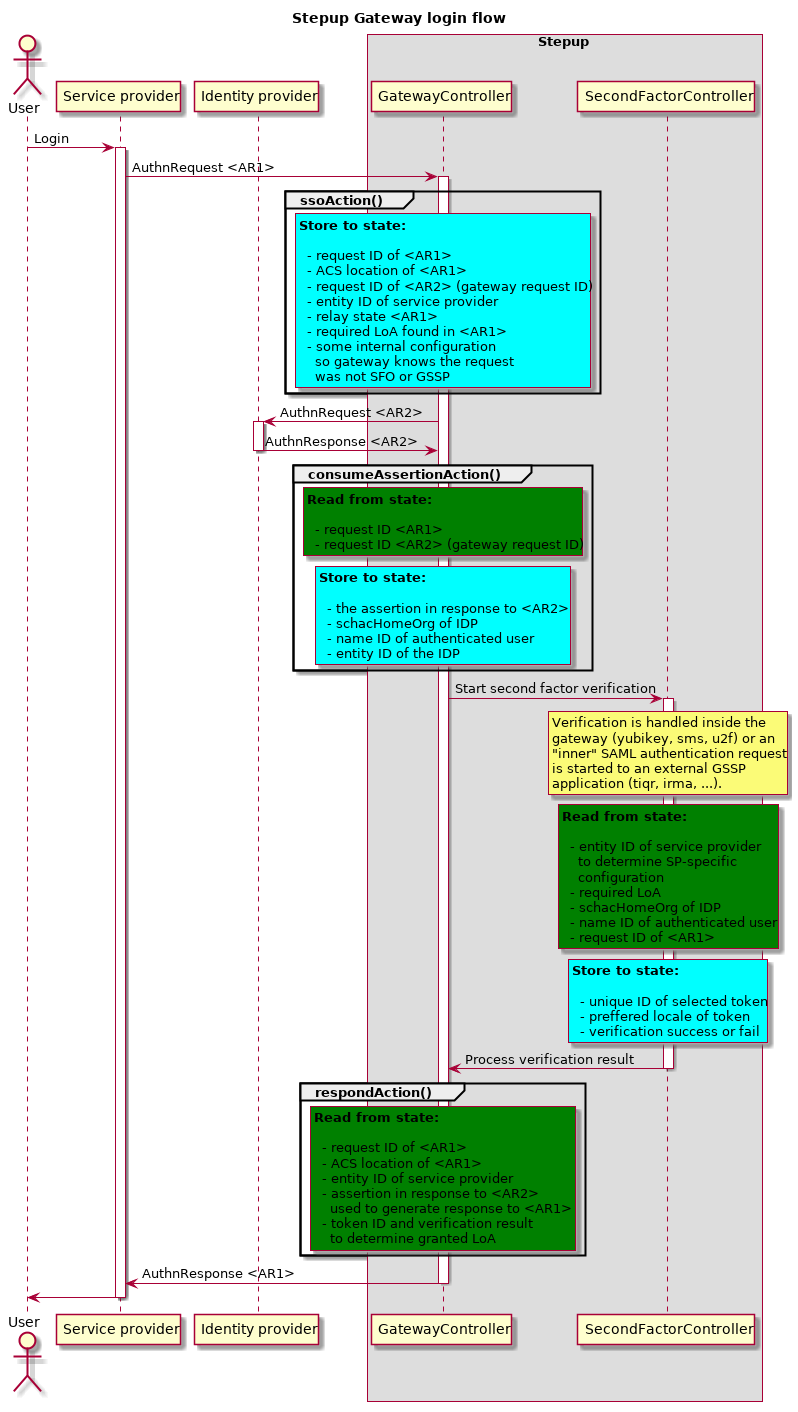

The diagram above was rendered by PlantUML. Its source (embedded in the PNG):
@startuml diagrams/gateway-state-login-flow.png

title Stepup Gateway login flow
actor User

participant "Service provider" as SP
participant "Identity provider" as IDP
box "Stepup"
    participant "GatewayController" as GW
    participant "SecondFactorController" as SF
end box

User -> SP: Login
activate SP

    SP -> GW: AuthnRequest <AR1>
    activate GW

        group ssoAction()
            rnote over GW #aqua
            **Store to state:**

              - request ID of <AR1>
              - ACS location of <AR1>
              - request ID of <AR2> (gateway request ID)
              - entity ID of service provider
              - relay state <AR1>
              - required LoA found in <AR1>
              - some internal configuration
                so gateway knows the request
                was not SFO or GSSP
            end note
        end

        GW -> IDP: AuthnRequest <AR2>
        activate IDP
            IDP -> GW: AuthnResponse <AR2>
        deactivate IDP

        group consumeAssertionAction()
            rnote over GW #green
            **Read from state:**

              - request ID <AR1>
              - request ID <AR2> (gateway request ID)
            end note

            rnote over GW #aqua
            **Store to state:**

              - the assertion in response to <AR2>
              - schacHomeOrg of IDP
              - name ID of authenticated user
              - entity ID of the IDP
            end note
        end

        GW -> SF: Start second factor verification
        activate SF
            rnote over SF
                Verification is handled inside the
                gateway (yubikey, sms, u2f) or an
                "inner" SAML authentication request
                is started to an external GSSP
                application (tiqr, irma, ...).
            end note
            rnote over SF #green
            **Read from state:**

              - entity ID of service provider
                to determine SP-specific
                configuration
              - required LoA
              - schacHomeOrg of IDP
              - name ID of authenticated user
              - request ID of <AR1>
            end note

            rnote over SF #aqua
            **Store to state:**

              - unique ID of selected token
              - preffered locale of token
              - verification success or fail
            end note

            SF -> GW: Process verification result
        deactivate SF

        group respondAction()
            rnote over GW #green
            **Read from state:**

              - request ID of <AR1>
              - ACS location of <AR1>
              - entity ID of service provider
              - assertion in response to <AR2>
                used to generate response to <AR1>
              - token ID and verification result
                to determine granted LoA
            end note
        end

        GW -> SP: AuthnResponse <AR1>
    deactivate GW

    SP -> User
deactivate SP

@enduml